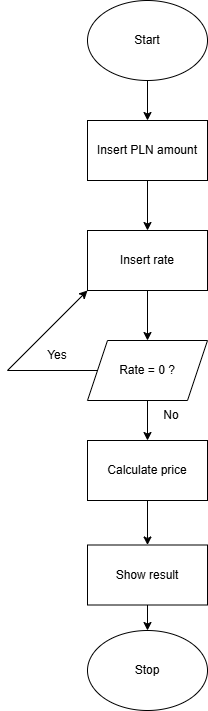

The diagram above was exported from draw.io. Its source (the exported page's mxGraphModel, read from the mxfile embedded in the PNG):
<mxGraphModel dx="1426" dy="751" grid="1" gridSize="10" guides="1" tooltips="1" connect="1" arrows="1" fold="1" page="1" pageScale="1" pageWidth="827" pageHeight="1169" math="0" shadow="0">
  <root>
    <mxCell id="0" />
    <mxCell id="1" parent="0" />
    <mxCell id="AZi_GHxvScqiImqDm01N-1" value="Start" style="ellipse;whiteSpace=wrap;html=1;" vertex="1" parent="1">
      <mxGeometry x="360" y="40" width="120" height="80" as="geometry" />
    </mxCell>
    <mxCell id="AZi_GHxvScqiImqDm01N-7" value="" style="edgeStyle=orthogonalEdgeStyle;rounded=0;orthogonalLoop=1;jettySize=auto;html=1;" edge="1" parent="1" source="AZi_GHxvScqiImqDm01N-2" target="AZi_GHxvScqiImqDm01N-3">
      <mxGeometry relative="1" as="geometry" />
    </mxCell>
    <mxCell id="AZi_GHxvScqiImqDm01N-2" value="Insert PLN amount" style="rounded=0;whiteSpace=wrap;html=1;" vertex="1" parent="1">
      <mxGeometry x="360" y="160" width="120" height="60" as="geometry" />
    </mxCell>
    <mxCell id="AZi_GHxvScqiImqDm01N-8" value="" style="edgeStyle=orthogonalEdgeStyle;rounded=0;orthogonalLoop=1;jettySize=auto;html=1;" edge="1" parent="1" source="AZi_GHxvScqiImqDm01N-3" target="AZi_GHxvScqiImqDm01N-4">
      <mxGeometry relative="1" as="geometry" />
    </mxCell>
    <mxCell id="AZi_GHxvScqiImqDm01N-3" value="Insert rate" style="rounded=0;whiteSpace=wrap;html=1;" vertex="1" parent="1">
      <mxGeometry x="360" y="270" width="120" height="60" as="geometry" />
    </mxCell>
    <mxCell id="AZi_GHxvScqiImqDm01N-11" value="" style="edgeStyle=orthogonalEdgeStyle;rounded=0;orthogonalLoop=1;jettySize=auto;html=1;" edge="1" parent="1" source="AZi_GHxvScqiImqDm01N-4" target="AZi_GHxvScqiImqDm01N-10">
      <mxGeometry relative="1" as="geometry" />
    </mxCell>
    <mxCell id="AZi_GHxvScqiImqDm01N-4" value="Rate = 0 ?" style="shape=parallelogram;perimeter=parallelogramPerimeter;whiteSpace=wrap;html=1;fixedSize=1;" vertex="1" parent="1">
      <mxGeometry x="360" y="380" width="120" height="60" as="geometry" />
    </mxCell>
    <mxCell id="AZi_GHxvScqiImqDm01N-6" value="" style="endArrow=classic;html=1;rounded=0;exitX=0.5;exitY=1;exitDx=0;exitDy=0;" edge="1" parent="1" source="AZi_GHxvScqiImqDm01N-1">
      <mxGeometry width="50" height="50" relative="1" as="geometry">
        <mxPoint x="630" y="100" as="sourcePoint" />
        <mxPoint x="420" y="160" as="targetPoint" />
      </mxGeometry>
    </mxCell>
    <mxCell id="AZi_GHxvScqiImqDm01N-9" value="" style="endArrow=classic;html=1;rounded=0;exitX=0;exitY=0.5;exitDx=0;exitDy=0;entryX=0;entryY=1;entryDx=0;entryDy=0;" edge="1" parent="1" source="AZi_GHxvScqiImqDm01N-4" target="AZi_GHxvScqiImqDm01N-3">
      <mxGeometry width="50" height="50" relative="1" as="geometry">
        <mxPoint x="390" y="410" as="sourcePoint" />
        <mxPoint x="290" y="370" as="targetPoint" />
        <Array as="points">
          <mxPoint x="280" y="410" />
        </Array>
      </mxGeometry>
    </mxCell>
    <mxCell id="AZi_GHxvScqiImqDm01N-14" value="" style="edgeStyle=orthogonalEdgeStyle;rounded=0;orthogonalLoop=1;jettySize=auto;html=1;" edge="1" parent="1" source="AZi_GHxvScqiImqDm01N-10" target="AZi_GHxvScqiImqDm01N-12">
      <mxGeometry relative="1" as="geometry" />
    </mxCell>
    <mxCell id="AZi_GHxvScqiImqDm01N-10" value="Calculate price" style="rounded=0;whiteSpace=wrap;html=1;" vertex="1" parent="1">
      <mxGeometry x="360" y="480" width="120" height="60" as="geometry" />
    </mxCell>
    <mxCell id="AZi_GHxvScqiImqDm01N-15" value="" style="edgeStyle=orthogonalEdgeStyle;rounded=0;orthogonalLoop=1;jettySize=auto;html=1;" edge="1" parent="1" source="AZi_GHxvScqiImqDm01N-12" target="AZi_GHxvScqiImqDm01N-13">
      <mxGeometry relative="1" as="geometry" />
    </mxCell>
    <mxCell id="AZi_GHxvScqiImqDm01N-12" value="Show result" style="rounded=0;whiteSpace=wrap;html=1;" vertex="1" parent="1">
      <mxGeometry x="360" y="584.5" width="120" height="60" as="geometry" />
    </mxCell>
    <mxCell id="AZi_GHxvScqiImqDm01N-13" value="Stop" style="ellipse;whiteSpace=wrap;html=1;" vertex="1" parent="1">
      <mxGeometry x="360" y="670" width="120" height="80" as="geometry" />
    </mxCell>
    <mxCell id="AZi_GHxvScqiImqDm01N-16" value="Yes" style="text;html=1;whiteSpace=wrap;strokeColor=none;fillColor=none;align=center;verticalAlign=middle;rounded=0;labelBackgroundColor=default;" vertex="1" parent="1">
      <mxGeometry x="300" y="380" width="60" height="30" as="geometry" />
    </mxCell>
    <mxCell id="AZi_GHxvScqiImqDm01N-17" value="No" style="text;html=1;whiteSpace=wrap;strokeColor=none;fillColor=none;align=center;verticalAlign=middle;rounded=0;labelBackgroundColor=default;" vertex="1" parent="1">
      <mxGeometry x="414" y="440" width="60" height="30" as="geometry" />
    </mxCell>
  </root>
</mxGraphModel>